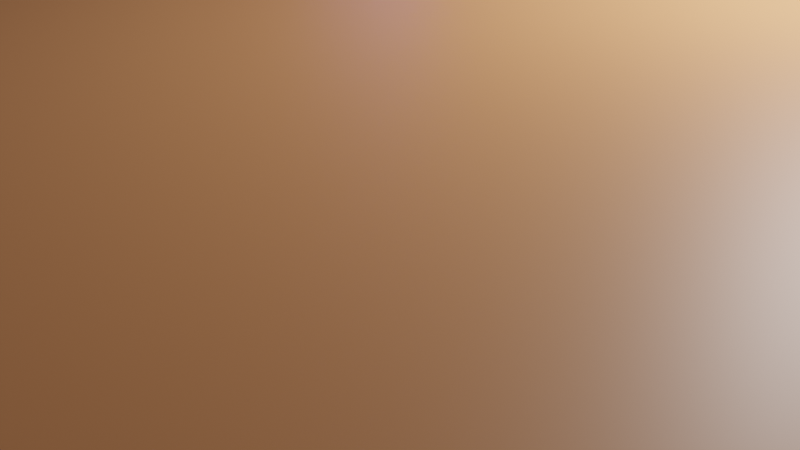 # Source: AI_visualised.blend  (saved by Blender 2.83.19; exported with 4.5.12 LTS)
import bpy
from mathutils import Matrix  # noqa: F401  (used for matrix-valued properties, if any)

bpy.ops.wm.read_factory_settings(use_empty=True)
scene = bpy.context.scene
scene.name = 'Scene'

# ---- collections
col_vision = bpy.data.collections.new('vision'); scene.collection.children.link(col_vision)
col_hearing = bpy.data.collections.new('hearing'); scene.collection.children.link(col_hearing)
col_collection = bpy.data.collections.new('Collection'); scene.collection.children.link(col_collection)

# ---- materials (node trees are filled in below, after node groups)
mat_mat_vision_hard = bpy.data.materials.new('mat_vision_hard')
mat_mat_vision_hard.use_transparent_shadow = False
mat_mat_vision_sense = bpy.data.materials.new('mat_vision_sense')
mat_mat_vision_sense.use_transparent_shadow = False
mat_mat_vision_soft = bpy.data.materials.new('mat_vision_soft')
mat_mat_vision_soft.use_transparent_shadow = False
mat_mat_hearing_hard = bpy.data.materials.new('mat_hearing_hard')
mat_mat_hearing_hard.use_transparent_shadow = False
mat_mat_hearing_soft = bpy.data.materials.new('mat_hearing_soft')
mat_mat_hearing_soft.use_transparent_shadow = False
mat_mat_hearing_items = bpy.data.materials.new('mat_hearing_items')
mat_mat_hearing_items.use_transparent_shadow = False
mat_mat_enemy = bpy.data.materials.new('mat_enemy')
mat_mat_enemy.use_transparent_shadow = False

# ---- material node trees
mat_mat_vision_hard.use_nodes = True; mat_mat_vision_hard.node_tree.nodes.clear()
_N = mat_mat_vision_hard.node_tree.nodes; _L = mat_mat_vision_hard.node_tree.links
n0 = _N.new('ShaderNodeBsdfPrincipled'); n0.name = 'Principled BSDF'; n0.location = (10, 300)
n0.distribution = 'GGX'
n0.subsurface_method = 'BURLEY'
n0.inputs[0].default_value = (0.8, 0.7124, 0.6377, 1.0)
n0.inputs[3].default_value = 1.45
n0.inputs[27].default_value = (0.0, 0.0, 0.0, 1.0)
n0.inputs[28].default_value = 1.0
n1 = _N.new('ShaderNodeOutputMaterial'); n1.name = 'Material Output'; n1.location = (300, 300)
_L.new(n0.outputs[0], n1.inputs[0])
n1.is_active_output = True
mat_mat_vision_sense.use_nodes = True; mat_mat_vision_sense.node_tree.nodes.clear()
_N = mat_mat_vision_sense.node_tree.nodes; _L = mat_mat_vision_sense.node_tree.links
n0 = _N.new('ShaderNodeBsdfPrincipled'); n0.name = 'Principled BSDF'; n0.location = (10, 300)
n0.distribution = 'GGX'
n0.subsurface_method = 'BURLEY'
n0.inputs[0].default_value = (0.8, 0.3293, 0.1362, 1.0)
n0.inputs[3].default_value = 1.45
n0.inputs[27].default_value = (0.0, 0.0, 0.0, 1.0)
n0.inputs[28].default_value = 1.0
n1 = _N.new('ShaderNodeOutputMaterial'); n1.name = 'Material Output'; n1.location = (300, 300)
_L.new(n0.outputs[0], n1.inputs[0])
n1.is_active_output = True
mat_mat_vision_soft.use_nodes = True; mat_mat_vision_soft.node_tree.nodes.clear()
_N = mat_mat_vision_soft.node_tree.nodes; _L = mat_mat_vision_soft.node_tree.links
n0 = _N.new('ShaderNodeBsdfPrincipled'); n0.name = 'Principled BSDF'; n0.location = (10, 300)
n0.distribution = 'GGX'
n0.subsurface_method = 'BURLEY'
n0.inputs[0].default_value = (0.8, 0.2696, 0.1927, 1.0)
n0.inputs[3].default_value = 1.45
n0.inputs[27].default_value = (0.0, 0.0, 0.0, 1.0)
n0.inputs[28].default_value = 1.0
n1 = _N.new('ShaderNodeOutputMaterial'); n1.name = 'Material Output'; n1.location = (300, 300)
_L.new(n0.outputs[0], n1.inputs[0])
n1.is_active_output = True
mat_mat_hearing_hard.use_nodes = True; mat_mat_hearing_hard.node_tree.nodes.clear()
_N = mat_mat_hearing_hard.node_tree.nodes; _L = mat_mat_hearing_hard.node_tree.links
n0 = _N.new('ShaderNodeBsdfPrincipled'); n0.name = 'Principled BSDF'; n0.location = (10, 300)
n0.distribution = 'GGX'
n0.subsurface_method = 'BURLEY'
n0.inputs[0].default_value = (0.144, 0.8, 0.2148, 1.0)
n0.inputs[3].default_value = 1.45
n0.inputs[27].default_value = (0.0, 0.0, 0.0, 1.0)
n0.inputs[28].default_value = 1.0
n1 = _N.new('ShaderNodeOutputMaterial'); n1.name = 'Material Output'; n1.location = (300, 300)
_L.new(n0.outputs[0], n1.inputs[0])
n1.is_active_output = True
mat_mat_hearing_soft.use_nodes = True; mat_mat_hearing_soft.node_tree.nodes.clear()
_N = mat_mat_hearing_soft.node_tree.nodes; _L = mat_mat_hearing_soft.node_tree.links
n0 = _N.new('ShaderNodeBsdfPrincipled'); n0.name = 'Principled BSDF'; n0.location = (10, 300)
n0.distribution = 'GGX'
n0.subsurface_method = 'BURLEY'
n0.inputs[0].default_value = (0.5065, 0.8, 0.1847, 1.0)
n0.inputs[3].default_value = 1.45
n0.inputs[27].default_value = (0.0, 0.0, 0.0, 1.0)
n0.inputs[28].default_value = 1.0
n1 = _N.new('ShaderNodeOutputMaterial'); n1.name = 'Material Output'; n1.location = (300, 300)
_L.new(n0.outputs[0], n1.inputs[0])
n1.is_active_output = True
mat_mat_hearing_items.use_nodes = True; mat_mat_hearing_items.node_tree.nodes.clear()
_N = mat_mat_hearing_items.node_tree.nodes; _L = mat_mat_hearing_items.node_tree.links
n0 = _N.new('ShaderNodeBsdfPrincipled'); n0.name = 'Principled BSDF'; n0.location = (10, 300)
n0.distribution = 'GGX'
n0.subsurface_method = 'BURLEY'
n0.inputs[0].default_value = (0.1189, 0.8, 0.4517, 1.0)
n0.inputs[3].default_value = 1.45
n0.inputs[27].default_value = (0.0, 0.0, 0.0, 1.0)
n0.inputs[28].default_value = 1.0
n1 = _N.new('ShaderNodeOutputMaterial'); n1.name = 'Material Output'; n1.location = (300, 300)
_L.new(n0.outputs[0], n1.inputs[0])
n1.is_active_output = True
mat_mat_enemy.use_nodes = True; mat_mat_enemy.node_tree.nodes.clear()
_N = mat_mat_enemy.node_tree.nodes; _L = mat_mat_enemy.node_tree.links
n0 = _N.new('ShaderNodeBsdfPrincipled'); n0.name = 'Principled BSDF'; n0.location = (10, 300)
n0.distribution = 'GGX'
n0.subsurface_method = 'BURLEY'
n0.inputs[0].default_value = (0.0, 0.02098, 0.8, 1.0)
n0.inputs[3].default_value = 1.45
n0.inputs[27].default_value = (0.0, 0.0, 0.0, 1.0)
n0.inputs[28].default_value = 1.0
n1 = _N.new('ShaderNodeOutputMaterial'); n1.name = 'Material Output'; n1.location = (300, 300)
_L.new(n0.outputs[0], n1.inputs[0])
n1.is_active_output = True

# ---- world
world_world = bpy.data.worlds.new('World'); scene.world = world_world
world_world.use_nodes = True; world_world.node_tree.nodes.clear()
_N = world_world.node_tree.nodes; _L = world_world.node_tree.links
n0 = _N.new('ShaderNodeOutputWorld'); n0.name = 'World Output'; n0.location = (300, 300)
n1 = _N.new('ShaderNodeBackground'); n1.name = 'Background'; n1.location = (10, 300)
n1.inputs[0].default_value = (0.05088, 0.05088, 0.05088, 1.0)
_L.new(n1.outputs[0], n0.inputs[0])
n0.is_active_output = True
world_world.color = (0.05088, 0.05088, 0.05088)
world_world.use_sun_shadow = False
world_world.sun_shadow_jitter_overblur = 0.0

# ---- cameras
cam_camera = bpy.data.cameras.new('Camera')
cam_camera.clip_end = 100.0
cam_camera.ortho_scale = 7.314

# ---- lights
light_light = bpy.data.lights.new('Light', 'POINT')
light_light.transmission_factor = 0.0
light_light.energy = 1000.0
light_light.shadow_soft_size = 0.1
light_light.shadow_maximum_resolution = 0.006
light_light.use_absolute_resolution = True

# ---- meshes
me_plane_001 = bpy.data.meshes.new('Plane.001')
me_plane_001.from_pydata([(-5.343, -7.832, 0.0), (5.343, -7.832, 0.0), (-1.0, 1.0, 0.0), (1.0, 1.0, 0.0)], [], [(0, 1, 3, 2)])
_uv = me_plane_001.uv_layers.new(name='UVMap')
_uv.uv.foreach_set('vector', [0.0, 0.0, 1.0, 0.0, 1.0, 1.0, 0.0, 1.0])
me_plane_001.materials.append(mat_mat_vision_hard)
me_plane_001.use_remesh_fix_poles = True
me_plane_001.use_remesh_preserve_attributes = False
me_plane_001.use_mirror_vertex_groups = False
me_plane_001.update()
me_circle = bpy.data.meshes.new('Circle')
me_circle.from_pydata([(5.669e-08, 1.436, 0.5214), (-0.2802, 1.409, 0.5214), (-0.5496, 1.327, 0.5214), (-0.7979, 1.194, 0.5214), (-1.016, 1.016, 0.5214), (-1.194, 0.7979, 0.5214), (-1.327, 0.5496, 0.5214), (-1.409, 0.2802, 0.5214), (-1.436, -2.776e-08, 0.5214), (-1.409, -0.2802, 0.5214), (-1.327, -0.5496, 0.5214), (-1.194, -0.7979, 0.5214), (-1.016, -1.016, 0.5214), (-0.7979, -1.194, 0.5214), (-0.5496, -1.327, 0.5214), (-0.2802, -1.409, 0.5214), (5.247e-07, -1.436, 0.5214), (0.2802, -1.409, 0.5214), (0.5496, -1.327, 0.5214), (0.7979, -1.194, 0.5214), (1.016, -1.016, 0.5214), (1.194, -0.7979, 0.5214), (1.327, -0.5496, 0.5214), (1.409, -0.2802, 0.5214), (1.436, 1.251e-06, 0.5214), (1.409, 0.2802, 0.5214), (1.327, 0.5496, 0.5214), (1.194, 0.7979, 0.5214), (1.016, 1.016, 0.5214), (0.7979, 1.194, 0.5214), (0.5496, 1.327, 0.5214), (0.2802, 1.409, 0.5214), (-7.176e-08, 3.828e-07, 0.5214)], [], [(16, 17, 32), (3, 4, 32), (30, 31, 32), (17, 18, 32), (4, 5, 32), (31, 0, 32), (18, 19, 32), (5, 6, 32), (19, 20, 32), (6, 7, 32), (20, 21, 32), (7, 8, 32), (21, 22, 32), (8, 9, 32), (22, 23, 32), (9, 10, 32), (23, 24, 32), (10, 11, 32), (24, 25, 32), (11, 12, 32), (25, 26, 32), (12, 13, 32), (26, 27, 32), (13, 14, 32), (0, 1, 32), (27, 28, 32), (14, 15, 32), (1, 2, 32), (28, 29, 32), (15, 16, 32), (2, 3, 32), (29, 30, 32)])
_uv = me_circle.uv_layers.new(name='UVMap')
_uv.uv.foreach_set('vector', [0.0, 0.0, 0.0, 0.0, 0.0, 0.0, 0.0, 0.0, 0.0, 0.0, 0.0, 0.0, 0.0, 0.0, 0.0, 0.0, 0.0, 0.0, 0.0, 0.0, 0.0, 0.0, 0.0, 0.0, 0.0, 0.0, 0.0, 0.0, 0.0, 0.0, 0.0, 0.0, 0.0, 0.0, 0.0, 0.0, 0.0, 0.0, 0.0, 0.0, 0.0, 0.0, 0.0, 0.0, 0.0, 0.0, 0.0, 0.0, 0.0, 0.0, 0.0, 0.0, 0.0, 0.0, 0.0, 0.0, 0.0, 0.0, 0.0, 0.0, 0.0, 0.0, 0.0, 0.0, 0.0, 0.0, 0.0, 0.0, 0.0, 0.0, 0.0, 0.0, 0.0, 0.0, 0.0, 0.0, 0.0, 0.0, 0.0, 0.0, 0.0, 0.0, 0.0, 0.0, 0.0, 0.0, 0.0, 0.0, 0.0, 0.0, 0.0, 0.0, 0.0, 0.0, 0.0, 0.0, 0.0, 0.0, 0.0, 0.0, 0.0, 0.0, 0.0, 0.0, 0.0, 0.0, 0.0, 0.0, 0.0, 0.0, 0.0, 0.0, 0.0, 0.0, 0.0, 0.0, 0.0, 0.0, 0.0, 0.0, 0.0, 0.0, 0.0, 0.0, 0.0, 0.0, 0.0, 0.0, 0.0, 0.0, 0.0, 0.0, 0.0, 0.0, 0.0, 0.0, 0.0, 0.0, 0.0, 0.0, 0.0, 0.0, 0.0, 0.0, 0.0, 0.0, 0.0, 0.0, 0.0, 0.0, 0.0, 0.0, 0.0, 0.0, 0.0, 0.0, 0.0, 0.0, 0.0, 0.0, 0.0, 0.0, 0.0, 0.0, 0.0, 0.0, 0.0, 0.0, 0.0, 0.0, 0.0, 0.0, 0.0, 0.0, 0.0, 0.0, 0.0, 0.0, 0.0, 0.0, 0.0, 0.0, 0.0, 0.0, 0.0, 0.0, 0.0, 0.0, 0.0, 0.0, 0.0, 0.0])
me_circle.materials.append(mat_mat_vision_sense)
me_circle.use_remesh_fix_poles = True
me_circle.use_remesh_preserve_attributes = False
me_circle.use_mirror_vertex_groups = False
me_circle.update()
me_plane = bpy.data.meshes.new('Plane')
me_plane.from_pydata([(-10.0, -13.0, 0.0), (10.0, -13.0, 0.0), (-1.0, 1.0, 0.0), (1.0, 1.0, 0.0)], [], [(0, 1, 3, 2)])
_uv = me_plane.uv_layers.new(name='UVMap')
_uv.uv.foreach_set('vector', [0.0, 0.0, 1.0, 0.0, 1.0, 1.0, 0.0, 1.0])
me_plane.materials.append(mat_mat_vision_soft)
me_plane.use_remesh_fix_poles = True
me_plane.use_remesh_preserve_attributes = False
me_plane.use_mirror_vertex_groups = False
me_plane.update()
me_circle_003 = bpy.data.meshes.new('Circle.003')
me_circle_003.from_pydata([(5.669e-08, 1.436, 0.5214), (-0.2802, 1.409, 0.5214), (-0.5496, 1.327, 0.5214), (-0.7979, 1.194, 0.5214), (-1.016, 1.016, 0.5214), (-1.194, 0.7979, 0.5214), (-1.327, 0.5496, 0.5214), (-1.409, 0.2802, 0.5214), (-1.436, -2.776e-08, 0.5214), (-1.409, -0.2802, 0.5214), (-1.327, -0.5496, 0.5214), (-1.194, -0.7979, 0.5214), (-1.016, -1.016, 0.5214), (-0.7979, -1.194, 0.5214), (-0.5496, -1.327, 0.5214), (-0.2802, -1.409, 0.5214), (5.247e-07, -1.436, 0.5214), (0.2802, -1.409, 0.5214), (0.5496, -1.327, 0.5214), (0.7979, -1.194, 0.5214), (1.016, -1.016, 0.5214), (1.194, -0.7979, 0.5214), (1.327, -0.5496, 0.5214), (1.409, -0.2802, 0.5214), (1.436, 1.251e-06, 0.5214), (1.409, 0.2802, 0.5214), (1.327, 0.5496, 0.5214), (1.194, 0.7979, 0.5214), (1.016, 1.016, 0.5214), (0.7979, 1.194, 0.5214), (0.5496, 1.327, 0.5214), (0.2802, 1.409, 0.5214), (-7.176e-08, 3.828e-07, 0.5214)], [], [(16, 17, 32), (3, 4, 32), (30, 31, 32), (17, 18, 32), (4, 5, 32), (31, 0, 32), (18, 19, 32), (5, 6, 32), (19, 20, 32), (6, 7, 32), (20, 21, 32), (7, 8, 32), (21, 22, 32), (8, 9, 32), (22, 23, 32), (9, 10, 32), (23, 24, 32), (10, 11, 32), (24, 25, 32), (11, 12, 32), (25, 26, 32), (12, 13, 32), (26, 27, 32), (13, 14, 32), (0, 1, 32), (27, 28, 32), (14, 15, 32), (1, 2, 32), (28, 29, 32), (15, 16, 32), (2, 3, 32), (29, 30, 32)])
_uv = me_circle_003.uv_layers.new(name='UVMap')
_uv.uv.foreach_set('vector', [0.0, 0.0, 0.0, 0.0, 0.0, 0.0, 0.0, 0.0, 0.0, 0.0, 0.0, 0.0, 0.0, 0.0, 0.0, 0.0, 0.0, 0.0, 0.0, 0.0, 0.0, 0.0, 0.0, 0.0, 0.0, 0.0, 0.0, 0.0, 0.0, 0.0, 0.0, 0.0, 0.0, 0.0, 0.0, 0.0, 0.0, 0.0, 0.0, 0.0, 0.0, 0.0, 0.0, 0.0, 0.0, 0.0, 0.0, 0.0, 0.0, 0.0, 0.0, 0.0, 0.0, 0.0, 0.0, 0.0, 0.0, 0.0, 0.0, 0.0, 0.0, 0.0, 0.0, 0.0, 0.0, 0.0, 0.0, 0.0, 0.0, 0.0, 0.0, 0.0, 0.0, 0.0, 0.0, 0.0, 0.0, 0.0, 0.0, 0.0, 0.0, 0.0, 0.0, 0.0, 0.0, 0.0, 0.0, 0.0, 0.0, 0.0, 0.0, 0.0, 0.0, 0.0, 0.0, 0.0, 0.0, 0.0, 0.0, 0.0, 0.0, 0.0, 0.0, 0.0, 0.0, 0.0, 0.0, 0.0, 0.0, 0.0, 0.0, 0.0, 0.0, 0.0, 0.0, 0.0, 0.0, 0.0, 0.0, 0.0, 0.0, 0.0, 0.0, 0.0, 0.0, 0.0, 0.0, 0.0, 0.0, 0.0, 0.0, 0.0, 0.0, 0.0, 0.0, 0.0, 0.0, 0.0, 0.0, 0.0, 0.0, 0.0, 0.0, 0.0, 0.0, 0.0, 0.0, 0.0, 0.0, 0.0, 0.0, 0.0, 0.0, 0.0, 0.0, 0.0, 0.0, 0.0, 0.0, 0.0, 0.0, 0.0, 0.0, 0.0, 0.0, 0.0, 0.0, 0.0, 0.0, 0.0, 0.0, 0.0, 0.0, 0.0, 0.0, 0.0, 0.0, 0.0, 0.0, 0.0, 0.0, 0.0, 0.0, 0.0, 0.0, 0.0, 0.0, 0.0, 0.0, 0.0, 0.0, 0.0])
me_circle_003.materials.append(mat_mat_hearing_hard)
me_circle_003.use_remesh_fix_poles = True
me_circle_003.use_remesh_preserve_attributes = False
me_circle_003.use_mirror_vertex_groups = False
me_circle_003.update()
me_circle_001 = bpy.data.meshes.new('Circle.001')
me_circle_001.from_pydata([(5.669e-08, 1.436, 0.5214), (-0.2802, 1.409, 0.5214), (-0.5496, 1.327, 0.5214), (-0.7979, 1.194, 0.5214), (-1.016, 1.016, 0.5214), (-1.194, 0.7979, 0.5214), (-1.327, 0.5496, 0.5214), (-1.409, 0.2802, 0.5214), (-1.436, -2.776e-08, 0.5214), (-1.409, -0.2802, 0.5214), (-1.327, -0.5496, 0.5214), (-1.194, -0.7979, 0.5214), (-1.016, -1.016, 0.5214), (-0.7979, -1.194, 0.5214), (-0.5496, -1.327, 0.5214), (-0.2802, -1.409, 0.5214), (5.247e-07, -1.436, 0.5214), (0.2802, -1.409, 0.5214), (0.5496, -1.327, 0.5214), (0.7979, -1.194, 0.5214), (1.016, -1.016, 0.5214), (1.194, -0.7979, 0.5214), (1.327, -0.5496, 0.5214), (1.409, -0.2802, 0.5214), (1.436, 1.251e-06, 0.5214), (1.409, 0.2802, 0.5214), (1.327, 0.5496, 0.5214), (1.194, 0.7979, 0.5214), (1.016, 1.016, 0.5214), (0.7979, 1.194, 0.5214), (0.5496, 1.327, 0.5214), (0.2802, 1.409, 0.5214), (-7.176e-08, 3.828e-07, 0.5214)], [], [(16, 17, 32), (3, 4, 32), (30, 31, 32), (17, 18, 32), (4, 5, 32), (31, 0, 32), (18, 19, 32), (5, 6, 32), (19, 20, 32), (6, 7, 32), (20, 21, 32), (7, 8, 32), (21, 22, 32), (8, 9, 32), (22, 23, 32), (9, 10, 32), (23, 24, 32), (10, 11, 32), (24, 25, 32), (11, 12, 32), (25, 26, 32), (12, 13, 32), (26, 27, 32), (13, 14, 32), (0, 1, 32), (27, 28, 32), (14, 15, 32), (1, 2, 32), (28, 29, 32), (15, 16, 32), (2, 3, 32), (29, 30, 32)])
_uv = me_circle_001.uv_layers.new(name='UVMap')
_uv.uv.foreach_set('vector', [0.0, 0.0, 0.0, 0.0, 0.0, 0.0, 0.0, 0.0, 0.0, 0.0, 0.0, 0.0, 0.0, 0.0, 0.0, 0.0, 0.0, 0.0, 0.0, 0.0, 0.0, 0.0, 0.0, 0.0, 0.0, 0.0, 0.0, 0.0, 0.0, 0.0, 0.0, 0.0, 0.0, 0.0, 0.0, 0.0, 0.0, 0.0, 0.0, 0.0, 0.0, 0.0, 0.0, 0.0, 0.0, 0.0, 0.0, 0.0, 0.0, 0.0, 0.0, 0.0, 0.0, 0.0, 0.0, 0.0, 0.0, 0.0, 0.0, 0.0, 0.0, 0.0, 0.0, 0.0, 0.0, 0.0, 0.0, 0.0, 0.0, 0.0, 0.0, 0.0, 0.0, 0.0, 0.0, 0.0, 0.0, 0.0, 0.0, 0.0, 0.0, 0.0, 0.0, 0.0, 0.0, 0.0, 0.0, 0.0, 0.0, 0.0, 0.0, 0.0, 0.0, 0.0, 0.0, 0.0, 0.0, 0.0, 0.0, 0.0, 0.0, 0.0, 0.0, 0.0, 0.0, 0.0, 0.0, 0.0, 0.0, 0.0, 0.0, 0.0, 0.0, 0.0, 0.0, 0.0, 0.0, 0.0, 0.0, 0.0, 0.0, 0.0, 0.0, 0.0, 0.0, 0.0, 0.0, 0.0, 0.0, 0.0, 0.0, 0.0, 0.0, 0.0, 0.0, 0.0, 0.0, 0.0, 0.0, 0.0, 0.0, 0.0, 0.0, 0.0, 0.0, 0.0, 0.0, 0.0, 0.0, 0.0, 0.0, 0.0, 0.0, 0.0, 0.0, 0.0, 0.0, 0.0, 0.0, 0.0, 0.0, 0.0, 0.0, 0.0, 0.0, 0.0, 0.0, 0.0, 0.0, 0.0, 0.0, 0.0, 0.0, 0.0, 0.0, 0.0, 0.0, 0.0, 0.0, 0.0, 0.0, 0.0, 0.0, 0.0, 0.0, 0.0, 0.0, 0.0, 0.0, 0.0, 0.0, 0.0])
me_circle_001.materials.append(mat_mat_hearing_soft)
me_circle_001.use_remesh_fix_poles = True
me_circle_001.use_remesh_preserve_attributes = False
me_circle_001.use_mirror_vertex_groups = False
me_circle_001.update()
me_circle_002 = bpy.data.meshes.new('Circle.002')
me_circle_002.from_pydata([(5.669e-08, 1.436, 0.5214), (-0.2802, 1.409, 0.5214), (-0.5496, 1.327, 0.5214), (-0.7979, 1.194, 0.5214), (-1.016, 1.016, 0.5214), (-1.194, 0.7979, 0.5214), (-1.327, 0.5496, 0.5214), (-1.409, 0.2802, 0.5214), (-1.436, -2.776e-08, 0.5214), (-1.409, -0.2802, 0.5214), (-1.327, -0.5496, 0.5214), (-1.194, -0.7979, 0.5214), (-1.016, -1.016, 0.5214), (-0.7979, -1.194, 0.5214), (-0.5496, -1.327, 0.5214), (-0.2802, -1.409, 0.5214), (5.247e-07, -1.436, 0.5214), (0.2802, -1.409, 0.5214), (0.5496, -1.327, 0.5214), (0.7979, -1.194, 0.5214), (1.016, -1.016, 0.5214), (1.194, -0.7979, 0.5214), (1.327, -0.5496, 0.5214), (1.409, -0.2802, 0.5214), (1.436, 1.251e-06, 0.5214), (1.409, 0.2802, 0.5214), (1.327, 0.5496, 0.5214), (1.194, 0.7979, 0.5214), (1.016, 1.016, 0.5214), (0.7979, 1.194, 0.5214), (0.5496, 1.327, 0.5214), (0.2802, 1.409, 0.5214), (-7.176e-08, 3.828e-07, 0.5214)], [], [(16, 17, 32), (3, 4, 32), (30, 31, 32), (17, 18, 32), (4, 5, 32), (31, 0, 32), (18, 19, 32), (5, 6, 32), (19, 20, 32), (6, 7, 32), (20, 21, 32), (7, 8, 32), (21, 22, 32), (8, 9, 32), (22, 23, 32), (9, 10, 32), (23, 24, 32), (10, 11, 32), (24, 25, 32), (11, 12, 32), (25, 26, 32), (12, 13, 32), (26, 27, 32), (13, 14, 32), (0, 1, 32), (27, 28, 32), (14, 15, 32), (1, 2, 32), (28, 29, 32), (15, 16, 32), (2, 3, 32), (29, 30, 32)])
_uv = me_circle_002.uv_layers.new(name='UVMap')
_uv.uv.foreach_set('vector', [0.0, 0.0, 0.0, 0.0, 0.0, 0.0, 0.0, 0.0, 0.0, 0.0, 0.0, 0.0, 0.0, 0.0, 0.0, 0.0, 0.0, 0.0, 0.0, 0.0, 0.0, 0.0, 0.0, 0.0, 0.0, 0.0, 0.0, 0.0, 0.0, 0.0, 0.0, 0.0, 0.0, 0.0, 0.0, 0.0, 0.0, 0.0, 0.0, 0.0, 0.0, 0.0, 0.0, 0.0, 0.0, 0.0, 0.0, 0.0, 0.0, 0.0, 0.0, 0.0, 0.0, 0.0, 0.0, 0.0, 0.0, 0.0, 0.0, 0.0, 0.0, 0.0, 0.0, 0.0, 0.0, 0.0, 0.0, 0.0, 0.0, 0.0, 0.0, 0.0, 0.0, 0.0, 0.0, 0.0, 0.0, 0.0, 0.0, 0.0, 0.0, 0.0, 0.0, 0.0, 0.0, 0.0, 0.0, 0.0, 0.0, 0.0, 0.0, 0.0, 0.0, 0.0, 0.0, 0.0, 0.0, 0.0, 0.0, 0.0, 0.0, 0.0, 0.0, 0.0, 0.0, 0.0, 0.0, 0.0, 0.0, 0.0, 0.0, 0.0, 0.0, 0.0, 0.0, 0.0, 0.0, 0.0, 0.0, 0.0, 0.0, 0.0, 0.0, 0.0, 0.0, 0.0, 0.0, 0.0, 0.0, 0.0, 0.0, 0.0, 0.0, 0.0, 0.0, 0.0, 0.0, 0.0, 0.0, 0.0, 0.0, 0.0, 0.0, 0.0, 0.0, 0.0, 0.0, 0.0, 0.0, 0.0, 0.0, 0.0, 0.0, 0.0, 0.0, 0.0, 0.0, 0.0, 0.0, 0.0, 0.0, 0.0, 0.0, 0.0, 0.0, 0.0, 0.0, 0.0, 0.0, 0.0, 0.0, 0.0, 0.0, 0.0, 0.0, 0.0, 0.0, 0.0, 0.0, 0.0, 0.0, 0.0, 0.0, 0.0, 0.0, 0.0, 0.0, 0.0, 0.0, 0.0, 0.0, 0.0])
me_circle_002.materials.append(mat_mat_hearing_soft)
me_circle_002.use_remesh_fix_poles = True
me_circle_002.use_remesh_preserve_attributes = False
me_circle_002.use_mirror_vertex_groups = False
me_circle_002.update()
me_circle_004 = bpy.data.meshes.new('Circle.004')
me_circle_004.from_pydata([(5.669e-08, 1.436, 0.5214), (-0.2802, 1.409, 0.5214), (-0.5496, 1.327, 0.5214), (-0.7979, 1.194, 0.5214), (-1.016, 1.016, 0.5214), (-1.194, 0.7979, 0.5214), (-1.327, 0.5496, 0.5214), (-1.409, 0.2802, 0.5214), (-1.436, -2.776e-08, 0.5214), (-1.409, -0.2802, 0.5214), (-1.327, -0.5496, 0.5214), (-1.194, -0.7979, 0.5214), (-1.016, -1.016, 0.5214), (-0.7979, -1.194, 0.5214), (-0.5496, -1.327, 0.5214), (-0.2802, -1.409, 0.5214), (5.247e-07, -1.436, 0.5214), (0.2802, -1.409, 0.5214), (0.5496, -1.327, 0.5214), (0.7979, -1.194, 0.5214), (1.016, -1.016, 0.5214), (1.194, -0.7979, 0.5214), (1.327, -0.5496, 0.5214), (1.409, -0.2802, 0.5214), (1.436, 1.251e-06, 0.5214), (1.409, 0.2802, 0.5214), (1.327, 0.5496, 0.5214), (1.194, 0.7979, 0.5214), (1.016, 1.016, 0.5214), (0.7979, 1.194, 0.5214), (0.5496, 1.327, 0.5214), (0.2802, 1.409, 0.5214), (-7.176e-08, 3.828e-07, 0.5214)], [], [(16, 17, 32), (3, 4, 32), (30, 31, 32), (17, 18, 32), (4, 5, 32), (31, 0, 32), (18, 19, 32), (5, 6, 32), (19, 20, 32), (6, 7, 32), (20, 21, 32), (7, 8, 32), (21, 22, 32), (8, 9, 32), (22, 23, 32), (9, 10, 32), (23, 24, 32), (10, 11, 32), (24, 25, 32), (11, 12, 32), (25, 26, 32), (12, 13, 32), (26, 27, 32), (13, 14, 32), (0, 1, 32), (27, 28, 32), (14, 15, 32), (1, 2, 32), (28, 29, 32), (15, 16, 32), (2, 3, 32), (29, 30, 32)])
_uv = me_circle_004.uv_layers.new(name='UVMap')
_uv.uv.foreach_set('vector', [0.0, 0.0, 0.0, 0.0, 0.0, 0.0, 0.0, 0.0, 0.0, 0.0, 0.0, 0.0, 0.0, 0.0, 0.0, 0.0, 0.0, 0.0, 0.0, 0.0, 0.0, 0.0, 0.0, 0.0, 0.0, 0.0, 0.0, 0.0, 0.0, 0.0, 0.0, 0.0, 0.0, 0.0, 0.0, 0.0, 0.0, 0.0, 0.0, 0.0, 0.0, 0.0, 0.0, 0.0, 0.0, 0.0, 0.0, 0.0, 0.0, 0.0, 0.0, 0.0, 0.0, 0.0, 0.0, 0.0, 0.0, 0.0, 0.0, 0.0, 0.0, 0.0, 0.0, 0.0, 0.0, 0.0, 0.0, 0.0, 0.0, 0.0, 0.0, 0.0, 0.0, 0.0, 0.0, 0.0, 0.0, 0.0, 0.0, 0.0, 0.0, 0.0, 0.0, 0.0, 0.0, 0.0, 0.0, 0.0, 0.0, 0.0, 0.0, 0.0, 0.0, 0.0, 0.0, 0.0, 0.0, 0.0, 0.0, 0.0, 0.0, 0.0, 0.0, 0.0, 0.0, 0.0, 0.0, 0.0, 0.0, 0.0, 0.0, 0.0, 0.0, 0.0, 0.0, 0.0, 0.0, 0.0, 0.0, 0.0, 0.0, 0.0, 0.0, 0.0, 0.0, 0.0, 0.0, 0.0, 0.0, 0.0, 0.0, 0.0, 0.0, 0.0, 0.0, 0.0, 0.0, 0.0, 0.0, 0.0, 0.0, 0.0, 0.0, 0.0, 0.0, 0.0, 0.0, 0.0, 0.0, 0.0, 0.0, 0.0, 0.0, 0.0, 0.0, 0.0, 0.0, 0.0, 0.0, 0.0, 0.0, 0.0, 0.0, 0.0, 0.0, 0.0, 0.0, 0.0, 0.0, 0.0, 0.0, 0.0, 0.0, 0.0, 0.0, 0.0, 0.0, 0.0, 0.0, 0.0, 0.0, 0.0, 0.0, 0.0, 0.0, 0.0, 0.0, 0.0, 0.0, 0.0, 0.0, 0.0])
me_circle_004.materials.append(mat_mat_hearing_items)
me_circle_004.use_remesh_fix_poles = True
me_circle_004.use_remesh_preserve_attributes = False
me_circle_004.use_mirror_vertex_groups = False
me_circle_004.update()
me_cylinder = bpy.data.meshes.new('Cylinder')
me_cylinder.from_pydata([(0.0, 1.0, -1.0), (0.0, 1.0, 3.0), (0.1951, 0.9808, -1.0), (0.1951, 0.9808, 3.0), (0.3827, 0.9239, -1.0), (0.3827, 0.9239, 3.0), (0.5556, 0.8315, -1.0), (0.5556, 0.8315, 3.0), (0.7071, 0.7071, -1.0), (0.7071, 0.7071, 3.0), (0.8315, 0.5556, -1.0), (0.8315, 0.5556, 3.0), (0.9239, 0.3827, -1.0), (0.9239, 0.3827, 3.0), (0.9808, 0.1951, -1.0), (0.9808, 0.1951, 3.0), (1.0, 7.55e-08, -1.0), (1.0, 7.55e-08, 3.0), (0.9808, -0.1951, -1.0), (0.9808, -0.1951, 3.0), (0.9239, -0.3827, -1.0), (0.9239, -0.3827, 3.0), (0.8315, -0.5556, -1.0), (0.8315, -0.5556, 3.0), (0.7071, -0.7071, -1.0), (0.7071, -0.7071, 3.0), (0.5556, -0.8315, -1.0), (0.5556, -0.8315, 3.0), (0.3827, -0.9239, -1.0), (0.3827, -0.9239, 3.0), (0.1951, -0.9808, -1.0), (0.1951, -0.9808, 3.0), (-3.258e-07, -1.0, -1.0), (-3.258e-07, -1.0, 3.0), (-0.1951, -0.9808, -1.0), (-0.1951, -0.9808, 3.0), (-0.3827, -0.9239, -1.0), (-0.3827, -0.9239, 3.0), (-0.5556, -0.8315, -1.0), (-0.5556, -0.8315, 3.0), (-0.7071, -0.7071, -1.0), (-0.7071, -0.7071, 3.0), (-0.8315, -0.5556, -1.0), (-0.8315, -0.5556, 3.0), (-0.9239, -0.3827, -1.0), (-0.9239, -0.3827, 3.0), (-0.9808, -0.1951, -1.0), (-0.9808, -0.1951, 3.0), (-1.0, 9.656e-07, -1.0), (-1.0, 9.656e-07, 3.0), (-0.9808, 0.1951, -1.0), (-0.9808, 0.1951, 3.0), (-0.9239, 0.3827, -1.0), (-0.9239, 0.3827, 3.0), (-0.8315, 0.5556, -1.0), (-0.8315, 0.5556, 3.0), (-0.7071, 0.7071, -1.0), (-0.7071, 0.7071, 3.0), (-0.5556, 0.8315, -1.0), (-0.5556, 0.8315, 3.0), (-0.3827, 0.9239, -1.0), (-0.3827, 0.9239, 3.0), (-0.1951, 0.9808, -1.0), (-0.1951, 0.9808, 3.0), (0.0, 1.0, 0.001842), (0.0, 1.0, 0.8018), (0.0, 1.0, 1.602), (0.0, 1.0, 2.402), (0.1951, 0.9808, 2.402), (0.1951, 0.9808, 1.602), (0.1951, 0.9808, 0.8018), (0.1951, 0.9808, 0.001842), (0.3827, 0.9239, 2.402), (0.3827, 0.9239, 1.602), (0.3827, 0.9239, 0.8018), (0.3827, 0.9239, 0.001842), (0.5556, 0.8315, 2.402), (0.5556, 0.8315, 1.602), (0.5556, 0.8315, 0.8018), (0.5556, 0.8315, 0.001842), (0.7071, 0.7071, 2.402), (0.7071, 0.7071, 1.602), (0.7071, 0.7071, 0.8018), (0.7071, 0.7071, 0.001842), (0.8315, 0.5556, 2.402), (0.8315, 0.5556, 1.602), (0.8315, 0.5556, 0.8018), (0.8315, 0.5556, 0.001842), (0.9239, 0.3827, 2.402), (0.9239, 0.3827, 1.602), (0.9239, 0.3827, 0.8018), (0.9239, 0.3827, 0.001842), (0.9808, 0.1951, 2.402), (0.9808, 0.1951, 1.602), (0.9808, 0.1951, 0.8018), (0.9808, 0.1951, 0.001842), (1.0, 7.55e-08, 2.402), (1.0, 7.55e-08, 1.602), (1.0, 7.55e-08, 0.8018), (1.0, 7.55e-08, 0.001842), (0.9808, -0.1951, 2.402), (0.9808, -0.1951, 1.602), (0.9808, -0.1951, 0.8018), (0.9808, -0.1951, 0.001842), (0.9239, -0.3827, 2.402), (0.9239, -0.3827, 1.602), (0.9239, -0.3827, 0.8018), (0.9239, -0.3827, 0.001842), (0.8315, -0.5556, 2.402), (0.8315, -0.5556, 1.602), (0.8315, -0.5556, 0.8018), (0.8315, -0.5556, 0.001842), (0.7071, -0.7071, 2.402), (0.7071, -0.7071, 1.602), (0.7071, -0.7071, 0.8018), (0.7071, -0.7071, 0.001842), (0.5556, -0.8315, 2.402), (0.5556, -0.8315, 1.602), (0.5556, -0.8315, 0.8018), (0.5556, -0.8315, 0.001842), (0.3827, -0.9239, 2.402), (0.3827, -0.9239, 1.602), (0.3827, -0.9239, 0.8018), (0.3827, -0.9239, 0.001842), (0.1951, -0.9808, 2.402), (0.1951, -0.9808, 1.602), (0.1951, -0.9808, 0.8018), (0.1951, -0.9808, 0.001842), (-3.258e-07, -1.0, 2.402), (-3.258e-07, -1.0, 1.602), (-3.258e-07, -1.0, 0.8018), (-3.258e-07, -1.0, 0.001842), (-0.1951, -0.9808, 2.402), (-0.1951, -0.9808, 1.602), (-0.1951, -0.9808, 0.8018), (-0.1951, -0.9808, 0.001842), (-0.3827, -0.9239, 2.402), (-0.3827, -0.9239, 1.602), (-0.3827, -0.9239, 0.8018), (-0.3827, -0.9239, 0.001842), (-0.5556, -0.8315, 2.402), (-0.5556, -0.8315, 1.602), (-0.5556, -0.8315, 0.8018), (-0.5556, -0.8315, 0.001842), (-0.7071, -0.7071, 2.402), (-0.7071, -0.7071, 1.602), (-0.7071, -0.7071, 0.8018), (-0.7071, -0.7071, 0.001842), (-0.8315, -0.5556, 2.402), (-0.8315, -0.5556, 1.602), (-0.8315, -0.5556, 0.8018), (-0.8315, -0.5556, 0.001842), (-0.9239, -0.3827, 2.402), (-0.9239, -0.3827, 1.602), (-0.9239, -0.3827, 0.8018), (-0.9239, -0.3827, 0.001842), (-0.9808, -0.1951, 2.402), (-0.9808, -0.1951, 1.602), (-0.9808, -0.1951, 0.8018), (-0.9808, -0.1951, 0.001842), (-1.0, 9.656e-07, 2.402), (-1.0, 9.656e-07, 1.602), (-1.0, 9.656e-07, 0.8018), (-1.0, 9.656e-07, 0.001842), (-0.9808, 0.1951, 2.402), (-0.9808, 0.1951, 1.602), (-0.9808, 0.1951, 0.8018), (-0.9808, 0.1951, 0.001842), (-0.9239, 0.3827, 2.402), (-0.9239, 0.3827, 1.602), (-0.9239, 0.3827, 0.8018), (-0.9239, 0.3827, 0.001842), (-0.8315, 0.5556, 2.402), (-0.8315, 0.5556, 1.602), (-0.8315, 0.5556, 0.8018), (-0.8315, 0.5556, 0.001842), (-0.7071, 0.7071, 2.402), (-0.7071, 0.7071, 1.602), (-0.7071, 0.7071, 0.8018), (-0.7071, 0.7071, 0.001842), (-0.5556, 0.8315, 2.402), (-0.5556, 0.8315, 1.602), (-0.5556, 0.8315, 0.8018), (-0.5556, 0.8315, 0.001842), (-0.3827, 0.9239, 2.402), (-0.3827, 0.9239, 1.602), (-0.3827, 0.9239, 0.8018), (-0.3827, 0.9239, 0.001842), (-0.1951, 0.9808, 2.402), (-0.1951, 0.9808, 1.602), (-0.1951, 0.9808, 0.8018), (-0.1951, 0.9808, 0.001842), (0.5556, -1.05, 2.402), (0.5556, -1.05, 1.602), (0.3827, -1.142, 2.402), (0.3827, -1.142, 1.602), (0.1951, -1.199, 2.402), (0.1951, -1.199, 1.602), (-3.981e-07, -1.218, 2.402), (-3.981e-07, -1.218, 1.602), (-0.1951, -1.199, 2.402), (-0.1951, -1.199, 1.602), (-0.3827, -1.142, 2.402), (-0.3827, -1.142, 1.602), (-0.5556, -1.05, 2.402), (-0.5556, -1.05, 1.602)], [], [(67, 1, 3, 68), (68, 3, 5, 72), (72, 5, 7, 76), (76, 7, 9, 80), (80, 9, 11, 84), (84, 11, 13, 88), (88, 13, 15, 92), (92, 15, 17, 96), (96, 17, 19, 100), (100, 19, 21, 104), (104, 21, 23, 108), (108, 23, 25, 112), (112, 25, 27, 116), (116, 27, 29, 120), (120, 29, 31, 124), (124, 31, 33, 128), (128, 33, 35, 132), (132, 35, 37, 136), (136, 37, 39, 140), (140, 39, 41, 144), (144, 41, 43, 148), (148, 43, 45, 152), (152, 45, 47, 156), (156, 47, 49, 160), (160, 49, 51, 164), (164, 51, 53, 168), (168, 53, 55, 172), (172, 55, 57, 176), (176, 57, 59, 180), (180, 59, 61, 184), (3, 1, 63, 61, 59, 57, 55, 53, 51, 49, 47, 45, 43, 41, 39, 37, 35, 33, 31, 29, 27, 25, 23, 21, 19, 17, 15, 13, 11, 9, 7, 5), (184, 61, 63, 188), (188, 63, 1, 67), (0, 2, 4, 6, 8, 10, 12, 14, 16, 18, 20, 22, 24, 26, 28, 30, 32, 34, 36, 38, 40, 42, 44, 46, 48, 50, 52, 54, 56, 58, 60, 62), (62, 191, 64, 0), (191, 190, 65, 64), (190, 189, 66, 65), (189, 188, 67, 66), (60, 187, 191, 62), (187, 186, 190, 191), (186, 185, 189, 190), (185, 184, 188, 189), (58, 183, 187, 60), (183, 182, 186, 187), (182, 181, 185, 186), (181, 180, 184, 185), (56, 179, 183, 58), (179, 178, 182, 183), (178, 177, 181, 182), (177, 176, 180, 181), (54, 175, 179, 56), (175, 174, 178, 179), (174, 173, 177, 178), (173, 172, 176, 177), (52, 171, 175, 54), (171, 170, 174, 175), (170, 169, 173, 174), (169, 168, 172, 173), (50, 167, 171, 52), (167, 166, 170, 171), (166, 165, 169, 170), (165, 164, 168, 169), (48, 163, 167, 50), (163, 162, 166, 167), (162, 161, 165, 166), (161, 160, 164, 165), (46, 159, 163, 48), (159, 158, 162, 163), (158, 157, 161, 162), (157, 156, 160, 161), (44, 155, 159, 46), (155, 154, 158, 159), (154, 153, 157, 158), (153, 152, 156, 157), (42, 151, 155, 44), (151, 150, 154, 155), (150, 149, 153, 154), (149, 148, 152, 153), (40, 147, 151, 42), (147, 146, 150, 151), (146, 145, 149, 150), (145, 144, 148, 149), (38, 143, 147, 40), (143, 142, 146, 147), (142, 141, 145, 146), (141, 140, 144, 145), (36, 139, 143, 38), (139, 138, 142, 143), (138, 137, 141, 142), (120, 124, 196, 194), (34, 135, 139, 36), (135, 134, 138, 139), (134, 133, 137, 138), (128, 132, 200, 198), (32, 131, 135, 34), (131, 130, 134, 135), (130, 129, 133, 134), (125, 121, 195, 197), (30, 127, 131, 32), (127, 126, 130, 131), (126, 125, 129, 130), (136, 140, 204, 202), (28, 123, 127, 30), (123, 122, 126, 127), (122, 121, 125, 126), (133, 129, 199, 201), (26, 119, 123, 28), (119, 118, 122, 123), (118, 117, 121, 122), (141, 137, 203, 205), (24, 115, 119, 26), (115, 114, 118, 119), (114, 113, 117, 118), (113, 112, 116, 117), (22, 111, 115, 24), (111, 110, 114, 115), (110, 109, 113, 114), (109, 108, 112, 113), (20, 107, 111, 22), (107, 106, 110, 111), (106, 105, 109, 110), (105, 104, 108, 109), (18, 103, 107, 20), (103, 102, 106, 107), (102, 101, 105, 106), (101, 100, 104, 105), (16, 99, 103, 18), (99, 98, 102, 103), (98, 97, 101, 102), (97, 96, 100, 101), (14, 95, 99, 16), (95, 94, 98, 99), (94, 93, 97, 98), (93, 92, 96, 97), (12, 91, 95, 14), (91, 90, 94, 95), (90, 89, 93, 94), (89, 88, 92, 93), (10, 87, 91, 12), (87, 86, 90, 91), (86, 85, 89, 90), (85, 84, 88, 89), (8, 83, 87, 10), (83, 82, 86, 87), (82, 81, 85, 86), (81, 80, 84, 85), (6, 79, 83, 8), (79, 78, 82, 83), (78, 77, 81, 82), (77, 76, 80, 81), (4, 75, 79, 6), (75, 74, 78, 79), (74, 73, 77, 78), (73, 72, 76, 77), (2, 71, 75, 4), (71, 70, 74, 75), (70, 69, 73, 74), (69, 68, 72, 73), (0, 64, 71, 2), (64, 65, 70, 71), (65, 66, 69, 70), (66, 67, 68, 69), (203, 202, 204, 205), (201, 200, 202, 203), (199, 198, 200, 201), (197, 196, 198, 199), (195, 194, 196, 197), (193, 192, 194, 195), (137, 133, 201, 203), (117, 116, 192, 193), (129, 125, 197, 199), (132, 136, 202, 200), (121, 117, 193, 195), (124, 128, 198, 196), (140, 141, 205, 204), (116, 120, 194, 192)])
_uv = me_cylinder.uv_layers.new(name='UVMap')
_uv.uv.foreach_set('vector', [1.0, 0.9252, 1.0, 1.0, 0.9688, 1.0, 0.9688, 0.9252, 0.9688, 0.9252, 0.9688, 1.0, 0.9375, 1.0, 0.9375, 0.9252, 0.9375, 0.9252, 0.9375, 1.0, 0.9062, 1.0, 0.9062, 0.9252, 0.9062, 0.9252, 0.9062, 1.0, 0.875, 1.0, 0.875, 0.9252, 0.875, 0.9252, 0.875, 1.0, 0.8438, 1.0, 0.8438, 0.9252, 0.8438, 0.9252, 0.8438, 1.0, 0.8125, 1.0, 0.8125, 0.9252, 0.8125, 0.9252, 0.8125, 1.0, 0.7812, 1.0, 0.7812, 0.9252, 0.7812, 0.9252, 0.7812, 1.0, 0.75, 1.0, 0.75, 0.9252, 0.75, 0.9252, 0.75, 1.0, 0.7188, 1.0, 0.7188, 0.9252, 0.7188, 0.9252, 0.7188, 1.0, 0.6875, 1.0, 0.6875, 0.9252, 0.6875, 0.9252, 0.6875, 1.0, 0.6562, 1.0, 0.6562, 0.9252, 0.6562, 0.9252, 0.6562, 1.0, 0.625, 1.0, 0.625, 0.9252, 0.625, 0.9252, 0.625, 1.0, 0.5938, 1.0, 0.5938, 0.9252, 0.5938, 0.9252, 0.5938, 1.0, 0.5625, 1.0, 0.5625, 0.9252, 0.5625, 0.9252, 0.5625, 1.0, 0.5312, 1.0, 0.5312, 0.9252, 0.5312, 0.9252, 0.5312, 1.0, 0.5, 1.0, 0.5, 0.9252, 0.5, 0.9252, 0.5, 1.0, 0.4688, 1.0, 0.4688, 0.9252, 0.4688, 0.9252, 0.4688, 1.0, 0.4375, 1.0, 0.4375, 0.9252, 0.4375, 0.9252, 0.4375, 1.0, 0.4062, 1.0, 0.4063, 0.9252, 0.4063, 0.9252, 0.4062, 1.0, 0.375, 1.0, 0.375, 0.9252, 0.375, 0.9252, 0.375, 1.0, 0.3438, 1.0, 0.3438, 0.9252, 0.3438, 0.9252, 0.3438, 1.0, 0.3125, 1.0, 0.3125, 0.9252, 0.3125, 0.9252, 0.3125, 1.0, 0.2812, 1.0, 0.2812, 0.9252, 0.2812, 0.9252, 0.2812, 1.0, 0.25, 1.0, 0.25, 0.9252, 0.25, 0.9252, 0.25, 1.0, 0.2188, 1.0, 0.2188, 0.9252, 0.2188, 0.9252, 0.2188, 1.0, 0.1875, 1.0, 0.1875, 0.9252, 0.1875, 0.9252, 0.1875, 1.0, 0.1562, 1.0, 0.1562, 0.9252, 0.1562, 0.9252, 0.1562, 1.0, 0.125, 1.0, 0.125, 0.9252, 0.125, 0.9252, 0.125, 1.0, 0.09375, 1.0, 0.09375, 0.9252, 0.09375, 0.9252, 0.09375, 1.0, 0.0625, 1.0, 0.0625, 0.9252, 0.2968, 0.4854, 0.25, 0.49, 0.2032, 0.4854, 0.1582, 0.4717, 0.1167, 0.4496, 0.08029, 0.4197, 0.05045, 0.3833, 0.02827, 0.3418, 0.01461, 0.2968, 0.01, 0.25, 0.01461, 0.2032, 0.02827, 0.1582, 0.05045, 0.1167, 0.08029, 0.08029, 0.1167, 0.05045, 0.1582, 0.02827, 0.2032, 0.01461, 0.25, 0.01, 0.2968, 0.01461, 0.3418, 0.02827, 0.3833, 0.05045, 0.4197, 0.08029, 0.4496, 0.1167, 0.4717, 0.1582, 0.4854, 0.2032, 0.49, 0.25, 0.4854, 0.2968, 0.4717, 0.3418, 0.4496, 0.3833, 0.4197, 0.4197, 0.3833, 0.4496, 0.3418, 0.4717, 0.0625, 0.9252, 0.0625, 1.0, 0.03125, 1.0, 0.03125, 0.9252, 0.03125, 0.9252, 0.03125, 1.0, 0.0, 1.0, 0.0, 0.9252, 0.75, 0.49, 0.7968, 0.4854, 0.8418, 0.4717, 0.8833, 0.4496, 0.9197, 0.4197, 0.9496, 0.3833, 0.9717, 0.3418, 0.9854, 0.2968, 0.99, 0.25, 0.9854, 0.2032, 0.9717, 0.1582, 0.9496, 0.1167, 0.9197, 0.08029, 0.8833, 0.05045, 0.8418, 0.02827, 0.7968, 0.01461, 0.75, 0.01, 0.7032, 0.01461, 0.6582, 0.02827, 0.6167, 0.05045, 0.5803, 0.08029, 0.5504, 0.1167, 0.5283, 0.1582, 0.5146, 0.2032, 0.51, 0.25, 0.5146, 0.2968, 0.5283, 0.3418, 0.5504, 0.3833, 0.5803, 0.4197, 0.6167, 0.4496, 0.6582, 0.4717, 0.7032, 0.4854, 0.03125, 0.5, 0.03125, 0.6252, 0.0, 0.6252, 0.0, 0.5, 0.03125, 0.6252, 0.03125, 0.7252, 0.0, 0.7252, 0.0, 0.6252, 0.03125, 0.7252, 0.03125, 0.8252, 0.0, 0.8252, 0.0, 0.7252, 0.03125, 0.8252, 0.03125, 0.9252, 0.0, 0.9252, 0.0, 0.8252, 0.0625, 0.5, 0.0625, 0.6252, 0.03125, 0.6252, 0.03125, 0.5, 0.0625, 0.6252, 0.0625, 0.7252, 0.03125, 0.7252, 0.03125, 0.6252, 0.0625, 0.7252, 0.0625, 0.8252, 0.03125, 0.8252, 0.03125, 0.7252, 0.0625, 0.8252, 0.0625, 0.9252, 0.03125, 0.9252, 0.03125, 0.8252, 0.09375, 0.5, 0.09375, 0.6252, 0.0625, 0.6252, 0.0625, 0.5, 0.09375, 0.6252, 0.09375, 0.7252, 0.0625, 0.7252, 0.0625, 0.6252, 0.09375, 0.7252, 0.09375, 0.8252, 0.0625, 0.8252, 0.0625, 0.7252, 0.09375, 0.8252, 0.09375, 0.9252, 0.0625, 0.9252, 0.0625, 0.8252, 0.125, 0.5, 0.125, 0.6252, 0.09375, 0.6252, 0.09375, 0.5, 0.125, 0.6252, 0.125, 0.7252, 0.09375, 0.7252, 0.09375, 0.6252, 0.125, 0.7252, 0.125, 0.8252, 0.09375, 0.8252, 0.09375, 0.7252, 0.125, 0.8252, 0.125, 0.9252, 0.09375, 0.9252, 0.09375, 0.8252, 0.1562, 0.5, 0.1562, 0.6252, 0.125, 0.6252, 0.125, 0.5, 0.1562, 0.6252, 0.1562, 0.7252, 0.125, 0.7252, 0.125, 0.6252, 0.1562, 0.7252, 0.1562, 0.8252, 0.125, 0.8252, 0.125, 0.7252, 0.1562, 0.8252, 0.1562, 0.9252, 0.125, 0.9252, 0.125, 0.8252, 0.1875, 0.5, 0.1875, 0.6252, 0.1562, 0.6252, 0.1562, 0.5, 0.1875, 0.6252, 0.1875, 0.7252, 0.1562, 0.7252, 0.1562, 0.6252, 0.1875, 0.7252, 0.1875, 0.8252, 0.1562, 0.8252, 0.1562, 0.7252, 0.1875, 0.8252, 0.1875, 0.9252, 0.1562, 0.9252, 0.1562, 0.8252, 0.2188, 0.5, 0.2188, 0.6252, 0.1875, 0.6252, 0.1875, 0.5, 0.2188, 0.6252, 0.2188, 0.7252, 0.1875, 0.7252, 0.1875, 0.6252, 0.2188, 0.7252, 0.2188, 0.8252, 0.1875, 0.8252, 0.1875, 0.7252, 0.2188, 0.8252, 0.2188, 0.9252, 0.1875, 0.9252, 0.1875, 0.8252, 0.25, 0.5, 0.25, 0.6252, 0.2188, 0.6252, 0.2188, 0.5, 0.25, 0.6252, 0.25, 0.7252, 0.2188, 0.7252, 0.2188, 0.6252, 0.25, 0.7252, 0.25, 0.8252, 0.2188, 0.8252, 0.2188, 0.7252, 0.25, 0.8252, 0.25, 0.9252, 0.2188, 0.9252, 0.2188, 0.8252, 0.2812, 0.5, 0.2812, 0.6252, 0.25, 0.6252, 0.25, 0.5, 0.2812, 0.6252, 0.2812, 0.7252, 0.25, 0.7252, 0.25, 0.6252, 0.2812, 0.7252, 0.2812, 0.8252, 0.25, 0.8252, 0.25, 0.7252, 0.2812, 0.8252, 0.2812, 0.9252, 0.25, 0.9252, 0.25, 0.8252, 0.3125, 0.5, 0.3125, 0.6252, 0.2812, 0.6252, 0.2812, 0.5, 0.3125, 0.6252, 0.3125, 0.7252, 0.2812, 0.7252, 0.2812, 0.6252, 0.3125, 0.7252, 0.3125, 0.8252, 0.2812, 0.8252, 0.2812, 0.7252, 0.3125, 0.8252, 0.3125, 0.9252, 0.2812, 0.9252, 0.2812, 0.8252, 0.3438, 0.5, 0.3438, 0.6252, 0.3125, 0.6252, 0.3125, 0.5, 0.3438, 0.6252, 0.3438, 0.7252, 0.3125, 0.7252, 0.3125, 0.6252, 0.3438, 0.7252, 0.3438, 0.8252, 0.3125, 0.8252, 0.3125, 0.7252, 0.3438, 0.8252, 0.3438, 0.9252, 0.3125, 0.9252, 0.3125, 0.8252, 0.375, 0.5, 0.375, 0.6252, 0.3438, 0.6252, 0.3438, 0.5, 0.375, 0.6252, 0.375, 0.7252, 0.3438, 0.7252, 0.3438, 0.6252, 0.375, 0.7252, 0.375, 0.8252, 0.3438, 0.8252, 0.3438, 0.7252, 0.375, 0.8252, 0.375, 0.9252, 0.3438, 0.9252, 0.3438, 0.8252, 0.4062, 0.5, 0.4062, 0.6252, 0.375, 0.6252, 0.375, 0.5, 0.4062, 0.6252, 0.4062, 0.7252, 0.375, 0.7252, 0.375, 0.6252, 0.4062, 0.7252, 0.4063, 0.8252, 0.375, 0.8252, 0.375, 0.7252, 0.4063, 0.8252, 0.4063, 0.9252, 0.375, 0.9252, 0.375, 0.8252, 0.4375, 0.5, 0.4375, 0.6252, 0.4062, 0.6252, 0.4062, 0.5, 0.4375, 0.6252, 0.4375, 0.7252, 0.4062, 0.7252, 0.4062, 0.6252, 0.4375, 0.7252, 0.4375, 0.8252, 0.4063, 0.8252, 0.4062, 0.7252, 0.5625, 0.9252, 0.5312, 0.9252, 0.5312, 0.9252, 0.5625, 0.9252, 0.4688, 0.5, 0.4688, 0.6252, 0.4375, 0.6252, 0.4375, 0.5, 0.4688, 0.6252, 0.4688, 0.7252, 0.4375, 0.7252, 0.4375, 0.6252, 0.4688, 0.7252, 0.4688, 0.8252, 0.4375, 0.8252, 0.4375, 0.7252, 0.5, 0.9252, 0.4688, 0.9252, 0.4688, 0.9252, 0.5, 0.9252, 0.5, 0.5, 0.5, 0.6252, 0.4688, 0.6252, 0.4688, 0.5, 0.5, 0.6252, 0.5, 0.7252, 0.4688, 0.7252, 0.4688, 0.6252, 0.5, 0.7252, 0.5, 0.8252, 0.4688, 0.8252, 0.4688, 0.7252, 0.5312, 0.8252, 0.5625, 0.8252, 0.5625, 0.8252, 0.5312, 0.8252, 0.5312, 0.5, 0.5312, 0.6252, 0.5, 0.6252, 0.5, 0.5, 0.5312, 0.6252, 0.5312, 0.7252, 0.5, 0.7252, 0.5, 0.6252, 0.5312, 0.7252, 0.5312, 0.8252, 0.5, 0.8252, 0.5, 0.7252, 0.4375, 0.9252, 0.4063, 0.9252, 0.4063, 0.9252, 0.4375, 0.9252, 0.5625, 0.5, 0.5625, 0.6252, 0.5312, 0.6252, 0.5312, 0.5, 0.5625, 0.6252, 0.5625, 0.7252, 0.5312, 0.7252, 0.5312, 0.6252, 0.5625, 0.7252, 0.5625, 0.8252, 0.5312, 0.8252, 0.5312, 0.7252, 0.4688, 0.8252, 0.5, 0.8252, 0.5, 0.8252, 0.4688, 0.8252, 0.5938, 0.5, 0.5938, 0.6252, 0.5625, 0.6252, 0.5625, 0.5, 0.5938, 0.6252, 0.5938, 0.7252, 0.5625, 0.7252, 0.5625, 0.6252, 0.5938, 0.7252, 0.5938, 0.8252, 0.5625, 0.8252, 0.5625, 0.7252, 0.4063, 0.8252, 0.4375, 0.8252, 0.4375, 0.8252, 0.4063, 0.8252, 0.625, 0.5, 0.625, 0.6252, 0.5938, 0.6252, 0.5938, 0.5, 0.625, 0.6252, 0.625, 0.7252, 0.5938, 0.7252, 0.5938, 0.6252, 0.625, 0.7252, 0.625, 0.8252, 0.5938, 0.8252, 0.5938, 0.7252, 0.625, 0.8252, 0.625, 0.9252, 0.5938, 0.9252, 0.5938, 0.8252, 0.6562, 0.5, 0.6562, 0.6252, 0.625, 0.6252, 0.625, 0.5, 0.6562, 0.6252, 0.6563, 0.7252, 0.625, 0.7252, 0.625, 0.6252, 0.6563, 0.7252, 0.6563, 0.8252, 0.625, 0.8252, 0.625, 0.7252, 0.6563, 0.8252, 0.6562, 0.9252, 0.625, 0.9252, 0.625, 0.8252, 0.6875, 0.5, 0.6875, 0.6252, 0.6562, 0.6252, 0.6562, 0.5, 0.6875, 0.6252, 0.6875, 0.7252, 0.6563, 0.7252, 0.6562, 0.6252, 0.6875, 0.7252, 0.6875, 0.8252, 0.6563, 0.8252, 0.6563, 0.7252, 0.6875, 0.8252, 0.6875, 0.9252, 0.6562, 0.9252, 0.6563, 0.8252, 0.7188, 0.5, 0.7188, 0.6252, 0.6875, 0.6252, 0.6875, 0.5, 0.7188, 0.6252, 0.7188, 0.7252, 0.6875, 0.7252, 0.6875, 0.6252, 0.7188, 0.7252, 0.7188, 0.8252, 0.6875, 0.8252, 0.6875, 0.7252, 0.7188, 0.8252, 0.7188, 0.9252, 0.6875, 0.9252, 0.6875, 0.8252, 0.75, 0.5, 0.75, 0.6252, 0.7188, 0.6252, 0.7188, 0.5, 0.75, 0.6252, 0.75, 0.7252, 0.7188, 0.7252, 0.7188, 0.6252, 0.75, 0.7252, 0.75, 0.8252, 0.7188, 0.8252, 0.7188, 0.7252, 0.75, 0.8252, 0.75, 0.9252, 0.7188, 0.9252, 0.7188, 0.8252, 0.7812, 0.5, 0.7812, 0.6252, 0.75, 0.6252, 0.75, 0.5, 0.7812, 0.6252, 0.7812, 0.7252, 0.75, 0.7252, 0.75, 0.6252, 0.7812, 0.7252, 0.7812, 0.8252, 0.75, 0.8252, 0.75, 0.7252, 0.7812, 0.8252, 0.7812, 0.9252, 0.75, 0.9252, 0.75, 0.8252, 0.8125, 0.5, 0.8125, 0.6252, 0.7812, 0.6252, 0.7812, 0.5, 0.8125, 0.6252, 0.8125, 0.7252, 0.7812, 0.7252, 0.7812, 0.6252, 0.8125, 0.7252, 0.8125, 0.8252, 0.7812, 0.8252, 0.7812, 0.7252, 0.8125, 0.8252, 0.8125, 0.9252, 0.7812, 0.9252, 0.7812, 0.8252, 0.8438, 0.5, 0.8438, 0.6252, 0.8125, 0.6252, 0.8125, 0.5, 0.8438, 0.6252, 0.8438, 0.7252, 0.8125, 0.7252, 0.8125, 0.6252, 0.8438, 0.7252, 0.8438, 0.8252, 0.8125, 0.8252, 0.8125, 0.7252, 0.8438, 0.8252, 0.8438, 0.9252, 0.8125, 0.9252, 0.8125, 0.8252, 0.875, 0.5, 0.875, 0.6252, 0.8438, 0.6252, 0.8438, 0.5, 0.875, 0.6252, 0.875, 0.7252, 0.8438, 0.7252, 0.8438, 0.6252, 0.875, 0.7252, 0.875, 0.8252, 0.8438, 0.8252, 0.8438, 0.7252, 0.875, 0.8252, 0.875, 0.9252, 0.8438, 0.9252, 0.8438, 0.8252, 0.9062, 0.5, 0.9062, 0.6252, 0.875, 0.6252, 0.875, 0.5, 0.9062, 0.6252, 0.9062, 0.7252, 0.875, 0.7252, 0.875, 0.6252, 0.9062, 0.7252, 0.9062, 0.8252, 0.875, 0.8252, 0.875, 0.7252, 0.9062, 0.8252, 0.9062, 0.9252, 0.875, 0.9252, 0.875, 0.8252, 0.9375, 0.5, 0.9375, 0.6252, 0.9062, 0.6252, 0.9062, 0.5, 0.9375, 0.6252, 0.9375, 0.7252, 0.9062, 0.7252, 0.9062, 0.6252, 0.9375, 0.7252, 0.9375, 0.8252, 0.9062, 0.8252, 0.9062, 0.7252, 0.9375, 0.8252, 0.9375, 0.9252, 0.9062, 0.9252, 0.9062, 0.8252, 0.9688, 0.5, 0.9688, 0.6252, 0.9375, 0.6252, 0.9375, 0.5, 0.9688, 0.6252, 0.9688, 0.7252, 0.9375, 0.7252, 0.9375, 0.6252, 0.9688, 0.7252, 0.9688, 0.8252, 0.9375, 0.8252, 0.9375, 0.7252, 0.9688, 0.8252, 0.9688, 0.9252, 0.9375, 0.9252, 0.9375, 0.8252, 1.0, 0.5, 1.0, 0.6252, 0.9688, 0.6252, 0.9688, 0.5, 1.0, 0.6252, 1.0, 0.7252, 0.9688, 0.7252, 0.9688, 0.6252, 1.0, 0.7252, 1.0, 0.8252, 0.9688, 0.8252, 0.9688, 0.7252, 1.0, 0.8252, 1.0, 0.9252, 0.9688, 0.9252, 0.9688, 0.8252, 0.4375, 0.8252, 0.4375, 0.9252, 0.4063, 0.9252, 0.4063, 0.8252, 0.4688, 0.8252, 0.4688, 0.9252, 0.4375, 0.9252, 0.4375, 0.8252, 0.5, 0.8252, 0.5, 0.9252, 0.4688, 0.9252, 0.4688, 0.8252, 0.5312, 0.8252, 0.5312, 0.9252, 0.5, 0.9252, 0.5, 0.8252, 0.5625, 0.8252, 0.5625, 0.9252, 0.5312, 0.9252, 0.5312, 0.8252, 0.5938, 0.8252, 0.5938, 0.9252, 0.5625, 0.9252, 0.5625, 0.8252, 0.4375, 0.8252, 0.4688, 0.8252, 0.4688, 0.8252, 0.4375, 0.8252, 0.5938, 0.8252, 0.5938, 0.9252, 0.5938, 0.9252, 0.5938, 0.8252, 0.5, 0.8252, 0.5312, 0.8252, 0.5312, 0.8252, 0.5, 0.8252, 0.4688, 0.9252, 0.4375, 0.9252, 0.4375, 0.9252, 0.4688, 0.9252, 0.5625, 0.8252, 0.5938, 0.8252, 0.5938, 0.8252, 0.5625, 0.8252, 0.5312, 0.9252, 0.5, 0.9252, 0.5, 0.9252, 0.5312, 0.9252, 0.4063, 0.9252, 0.4063, 0.8252, 0.4063, 0.8252, 0.4063, 0.9252, 0.5938, 0.9252, 0.5625, 0.9252, 0.5625, 0.9252, 0.5938, 0.9252])
me_cylinder.materials.append(mat_mat_enemy)
me_cylinder.use_remesh_fix_poles = True
me_cylinder.use_remesh_preserve_attributes = False
me_cylinder.use_mirror_vertex_groups = False
me_cylinder.update()

# ---- objects
ob_vision_hard = bpy.data.objects.new('vision_hard', me_plane_001)
ob_vision_sense = bpy.data.objects.new('vision_sense', me_circle)
ob_vision_soft = bpy.data.objects.new('vision_soft', me_plane)
ob_hearing_hard = bpy.data.objects.new('hearing_hard', me_circle_003)
ob_hearing_left_soft = bpy.data.objects.new('hearing_left_soft', me_circle_001)
ob_hearing_right_soft = bpy.data.objects.new('hearing_right_soft', me_circle_002)
ob_hearing_items = bpy.data.objects.new('hearing_items', me_circle_004)
ob_light = bpy.data.objects.new('Light', light_light)
ob_camera = bpy.data.objects.new('Camera', cam_camera)
ob_enemy = bpy.data.objects.new('enemy', me_cylinder)

# ---- transforms, parenting, visibility, modifiers, constraints
ob_vision_hard.location = (-4.371e-08, 0.0, 3.1)
ob_vision_hard.rotation_euler = (0.0, -0.0, 3.142)
ob_vision_hard.lineart.crease_threshold = 0.0
ob_vision_sense.location = (0.0, 0.0, 0.0)
ob_vision_sense.scale = (5.564, 5.564, 5.564)
ob_vision_sense.lineart.crease_threshold = 0.0
ob_vision_soft.location = (-4.371e-08, 0.0, 3.0)
ob_vision_soft.rotation_euler = (0.0, -0.0, 3.142)
ob_vision_soft.lineart.crease_threshold = 0.0
ob_hearing_hard.location = (0.01597, -1.31, -0.06654)
ob_hearing_hard.scale = (6.531, -3.057, 4.842)
ob_hearing_hard.lineart.crease_threshold = 0.0
ob_hearing_left_soft.location = (-7.108, -1.773, -0.4465)
ob_hearing_left_soft.scale = (5.564, 7.225, 5.564)
ob_hearing_left_soft.lineart.crease_threshold = 0.0
ob_hearing_right_soft.location = (6.98, -1.773, -0.4465)
ob_hearing_right_soft.scale = (5.564, 7.225, 5.564)
ob_hearing_right_soft.lineart.crease_threshold = 0.0
ob_hearing_items.location = (0.01597, -1.31, -0.13)
ob_hearing_items.scale = (11.78, -9.221, 4.842)
ob_hearing_items.lineart.crease_threshold = 0.0
ob_light.location = (4.076, 1.005, 5.904)
ob_light.rotation_euler = (0.6503, 0.05522, 1.866)
ob_light.lock_rotations_4d = False
ob_light.empty_display_type = 'ARROWS'
ob_light.color = (0.0, 0.0, 0.0, 0.0)
ob_light.lineart.crease_threshold = 0.0
ob_camera.location = (7.359, -6.926, 4.958)
ob_camera.rotation_euler = (1.109, 0.0, 0.8149)
ob_camera.lock_rotations_4d = False
ob_camera.empty_display_type = 'ARROWS'
ob_camera.color = (0.0, 0.0, 0.0, 0.0)
ob_camera.display_type = 'WIRE'
ob_camera.lineart.crease_threshold = 0.0
ob_enemy.location = (4.371e-08, -1.0, 1.0)
ob_enemy.rotation_euler = (0.0, -0.0, 3.142)
ob_enemy.lineart.crease_threshold = 0.0

# ---- collection membership
col_vision.objects.link(ob_vision_hard)
col_vision.objects.link(ob_vision_sense)
col_vision.objects.link(ob_vision_soft)
col_hearing.objects.link(ob_hearing_hard)
col_hearing.objects.link(ob_hearing_left_soft)
col_hearing.objects.link(ob_hearing_right_soft)
col_hearing.objects.link(ob_hearing_items)
col_collection.objects.link(ob_light)
col_collection.objects.link(ob_camera)
col_collection.objects.link(ob_enemy)

# ---- scene / render settings (as saved in the file)
scene.camera = ob_camera
scene.frame_start = 1; scene.frame_end = 250; scene.frame_set(1)
scene.render.engine = 'BLENDER_EEVEE_NEXT'
scene.cycles.use_denoising = False
scene.cycles.samples = 128
scene.cycles.sampling_pattern = 'TABULATED_SOBOL'
scene.cycles.use_adaptive_sampling = False
scene.cycles.use_light_tree = False
scene.view_settings.view_transform = 'Filmic'
bpy.context.view_layer.update()
